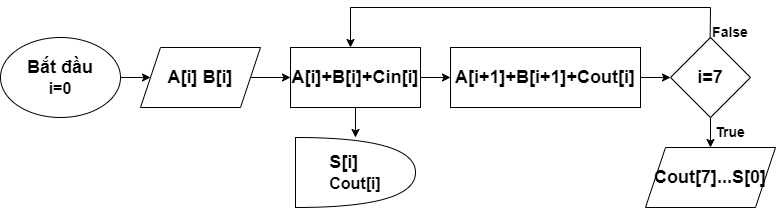

The diagram above was exported from draw.io. Its source (the exported page's mxGraphModel, read from the mxfile embedded in the PNG):
<mxGraphModel dx="2219" dy="522" grid="1" gridSize="10" guides="1" tooltips="1" connect="1" arrows="1" fold="1" page="1" pageScale="1" pageWidth="1169" pageHeight="827" math="0" shadow="0">
  <root>
    <mxCell id="0" />
    <mxCell id="1" parent="0" />
    <mxCell id="2" value="" style="edgeStyle=orthogonalEdgeStyle;rounded=0;orthogonalLoop=1;jettySize=auto;html=1;" edge="1" source="3" target="5" parent="1">
      <mxGeometry relative="1" as="geometry" />
    </mxCell>
    <mxCell id="3" value="&lt;font style=&quot;font-size: 18px;&quot;&gt;&lt;b&gt;Bắt đầu&lt;/b&gt;&lt;/font&gt;&lt;div&gt;&lt;font size=&quot;3&quot; style=&quot;&quot;&gt;&lt;b&gt;i=0&lt;/b&gt;&lt;/font&gt;&lt;/div&gt;" style="ellipse;whiteSpace=wrap;html=1;" vertex="1" parent="1">
      <mxGeometry x="-50" y="230" width="120" height="80" as="geometry" />
    </mxCell>
    <mxCell id="4" value="" style="edgeStyle=orthogonalEdgeStyle;rounded=0;orthogonalLoop=1;jettySize=auto;html=1;" edge="1" source="5" target="8" parent="1">
      <mxGeometry relative="1" as="geometry" />
    </mxCell>
    <mxCell id="5" value="&lt;font style=&quot;font-size: 18px;&quot;&gt;&lt;b&gt;A[i] B[i]&lt;/b&gt;&lt;/font&gt;" style="shape=parallelogram;perimeter=parallelogramPerimeter;whiteSpace=wrap;html=1;fixedSize=1;" vertex="1" parent="1">
      <mxGeometry x="90" y="240" width="120" height="60" as="geometry" />
    </mxCell>
    <mxCell id="6" value="" style="edgeStyle=orthogonalEdgeStyle;rounded=0;orthogonalLoop=1;jettySize=auto;html=1;" edge="1" source="8" target="10" parent="1">
      <mxGeometry relative="1" as="geometry" />
    </mxCell>
    <mxCell id="7" value="" style="edgeStyle=orthogonalEdgeStyle;rounded=0;orthogonalLoop=1;jettySize=auto;html=1;" edge="1" source="8" target="11" parent="1">
      <mxGeometry relative="1" as="geometry" />
    </mxCell>
    <mxCell id="8" value="&lt;font style=&quot;font-size: 18px;&quot;&gt;&lt;b&gt;A[i]+B[i]+Cin[i]&lt;/b&gt;&lt;/font&gt;" style="rounded=0;whiteSpace=wrap;html=1;" vertex="1" parent="1">
      <mxGeometry x="240" y="240" width="130" height="60" as="geometry" />
    </mxCell>
    <mxCell id="9" value="" style="edgeStyle=orthogonalEdgeStyle;rounded=0;orthogonalLoop=1;jettySize=auto;html=1;" edge="1" source="10" target="13" parent="1">
      <mxGeometry relative="1" as="geometry" />
    </mxCell>
    <mxCell id="10" value="&lt;font style=&quot;font-size: 18px;&quot;&gt;&lt;b&gt;A[i+1]+B[i+1]+Cout[i]&lt;/b&gt;&lt;/font&gt;" style="rounded=0;whiteSpace=wrap;html=1;" vertex="1" parent="1">
      <mxGeometry x="400" y="240" width="190" height="60" as="geometry" />
    </mxCell>
    <mxCell id="11" value="&lt;div style=&quot;text-align: justify;&quot;&gt;&lt;span style=&quot;background-color: initial;&quot;&gt;&lt;font style=&quot;font-size: 18px;&quot;&gt;&lt;b style=&quot;&quot;&gt;S[i]&amp;nbsp;&lt;/b&gt;&lt;/font&gt;&lt;/span&gt;&lt;/div&gt;&lt;div style=&quot;text-align: justify;&quot;&gt;&lt;font size=&quot;3&quot;&gt;&lt;b&gt;Cout[i]&lt;/b&gt;&lt;/font&gt;&lt;/div&gt;" style="shape=or;whiteSpace=wrap;html=1;align=center;" vertex="1" parent="1">
      <mxGeometry x="245" y="330" width="120" height="70" as="geometry" />
    </mxCell>
    <mxCell id="12" value="" style="edgeStyle=orthogonalEdgeStyle;rounded=0;orthogonalLoop=1;jettySize=auto;html=1;" edge="1" source="13" target="16" parent="1">
      <mxGeometry relative="1" as="geometry" />
    </mxCell>
    <mxCell id="13" value="&lt;font style=&quot;font-size: 18px;&quot;&gt;&lt;b&gt;i=7&lt;/b&gt;&lt;/font&gt;" style="rhombus;whiteSpace=wrap;html=1;" vertex="1" parent="1">
      <mxGeometry x="620" y="230" width="80" height="80" as="geometry" />
    </mxCell>
    <mxCell id="14" value="" style="endArrow=classic;html=1;rounded=0;" edge="1" parent="1">
      <mxGeometry width="50" height="50" relative="1" as="geometry">
        <mxPoint x="659.66" y="230" as="sourcePoint" />
        <mxPoint x="300" y="240" as="targetPoint" />
        <Array as="points">
          <mxPoint x="660" y="200" />
          <mxPoint x="300" y="200" />
        </Array>
      </mxGeometry>
    </mxCell>
    <mxCell id="15" value="&lt;font style=&quot;font-size: 14px;&quot;&gt;&lt;b&gt;False&lt;/b&gt;&lt;/font&gt;" style="text;html=1;align=center;verticalAlign=middle;whiteSpace=wrap;rounded=0;" vertex="1" parent="1">
      <mxGeometry x="650" y="210" width="60" height="30" as="geometry" />
    </mxCell>
    <mxCell id="16" value="&lt;font style=&quot;font-size: 18px;&quot;&gt;&lt;b&gt;Cout[7]...S[0]&lt;/b&gt;&lt;/font&gt;" style="shape=parallelogram;perimeter=parallelogramPerimeter;whiteSpace=wrap;html=1;fixedSize=1;" vertex="1" parent="1">
      <mxGeometry x="595" y="340" width="130" height="60" as="geometry" />
    </mxCell>
    <mxCell id="17" value="&lt;font style=&quot;font-size: 14px;&quot;&gt;&lt;b&gt;True&lt;/b&gt;&lt;/font&gt;" style="text;html=1;align=center;verticalAlign=middle;whiteSpace=wrap;rounded=0;" vertex="1" parent="1">
      <mxGeometry x="650" y="310" width="60" height="30" as="geometry" />
    </mxCell>
  </root>
</mxGraphModel>